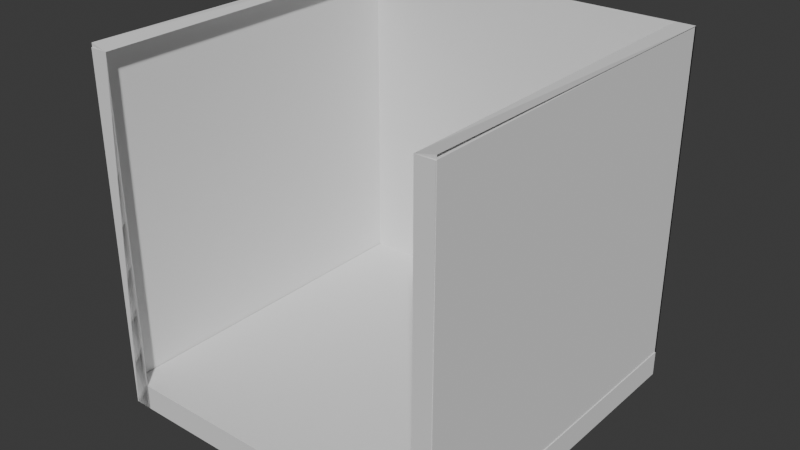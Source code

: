 # Source: Basket.blend  (saved by Blender 4.2.66; exported with 4.5.12 LTS)
import bpy
from mathutils import Matrix  # noqa: F401  (used for matrix-valued properties, if any)

bpy.ops.wm.read_factory_settings(use_empty=True)
scene = bpy.context.scene
scene.name = 'Scene'

# ---- world
world_world = bpy.data.worlds.new('World'); scene.world = world_world
world_world.use_nodes = True; world_world.node_tree.nodes.clear()
_N = world_world.node_tree.nodes; _L = world_world.node_tree.links
n0 = _N.new('ShaderNodeOutputWorld'); n0.name = 'World Output'; n0.location = (300, 300)
n1 = _N.new('ShaderNodeBackground'); n1.name = 'Background'; n1.location = (10, 300)
n1.inputs[0].default_value = (0.05088, 0.05088, 0.05088, 1.0)
_L.new(n1.outputs[0], n0.inputs[0])
n0.is_active_output = True
world_world.color = (0.05088, 0.05088, 0.05088)
world_world.sun_shadow_jitter_overblur = 0.0

# ---- meshes
me_cube_001 = bpy.data.meshes.new('Cube.001')
me_cube_001.from_pydata([(-1.0, -1.0, -1.0), (-1.0, -1.0, 1.0), (-1.0, 1.0, -1.0), (-1.0, 1.0, 1.0), (1.0, -1.0, -1.0), (1.0, -1.0, 1.0), (1.0, 1.0, -1.0), (1.0, 1.0, 1.0), (0.8928, 1.0, 1.0), (0.8928, 1.0, -1.0), (0.8928, -1.0, -1.0), (0.8971, -1.005, 0.9786), (-0.8983, 1.0, -1.0), (-0.8983, -1.0, -1.0), (-0.8941, -1.005, 0.9786), (-0.8983, 1.0, 1.0), (-1.0, 1.0, -0.8552), (-1.0, -1.0, -0.8552), (1.0, 1.0, -0.8552), (1.0, -1.0, -0.8552), (0.9947, 1.0, 0.9999), (0.9947, 1.0, -1.0), (0.9947, -0.9999, -1.0), (0.9989, -1.005, 0.9785), (-1.004, 0.9999, -0.9999), (-1.004, -1.0, -0.9999), (-0.9993, -1.005, 0.9787), (-1.004, 0.9999, 1.0)], [], [(1, 3, 15, 14), (2, 3, 7, 6), (6, 7, 8, 9), (5, 4, 10, 11), (2, 6, 18, 16), (8, 11, 23, 20), (4, 6, 9, 10), (7, 5, 11, 8), (15, 12, 24, 27), (2, 0, 13, 12), (3, 2, 12, 15), (0, 1, 14, 13), (16, 18, 19, 17), (0, 2, 16, 17), (6, 4, 19, 18), (4, 0, 17, 19), (21, 20, 23, 22), (9, 8, 20, 21), (11, 10, 22, 23), (10, 9, 21, 22), (25, 26, 27, 24), (13, 14, 26, 25), (14, 15, 27, 26), (12, 13, 25, 24)])
_uv = me_cube_001.uv_layers.new(name='UVMap')
_uv.uv.foreach_set('vector', [0.0, 0.0, 0.0, 0.0, 0.0, 0.0, 0.0, 0.0, 0.375, 0.25, 0.625, 0.25, 0.625, 0.5, 0.375, 0.5, 0.375, 0.5, 0.625, 0.5, 0.625, 0.5, 0.375, 0.5, 0.0, 0.0, 0.0, 0.0, 0.0, 0.0, 0.0, 0.0, 0.375, 0.25, 0.375, 0.5, 0.375, 0.5, 0.375, 0.25, 0.0, 0.0, 0.0, 0.0, 0.0, 0.0, 0.0, 0.0, 0.375, 0.75, 0.375, 0.5, 0.375, 0.5, 0.375, 0.75, 0.0, 0.0, 0.0, 0.0, 0.0, 0.0, 0.0, 0.0, 0.625, 0.25, 0.375, 0.25, 0.375, 0.25, 0.625, 0.25, 0.125, 0.5, 0.125, 0.75, 0.125, 0.75, 0.125, 0.5, 0.625, 0.25, 0.375, 0.25, 0.375, 0.25, 0.625, 0.25, 0.0, 0.0, 0.0, 0.0, 0.0, 0.0, 0.0, 0.0, 0.125, 0.5, 0.375, 0.5, 0.375, 0.75, 0.125, 0.75, 0.125, 0.75, 0.125, 0.5, 0.125, 0.5, 0.125, 0.75, 0.375, 0.5, 0.375, 0.75, 0.375, 0.75, 0.375, 0.5, 0.0, 0.0, 0.0, 0.0, 0.0, 0.0, 0.0, 0.0, 0.375, 0.5, 0.625, 0.5, 0.625, 0.75, 0.375, 0.75, 0.375, 0.5, 0.625, 0.5, 0.625, 0.5, 0.375, 0.5, 0.0, 0.0, 0.0, 0.0, 0.0, 0.0, 0.0, 0.0, 0.375, 0.75, 0.375, 0.5, 0.375, 0.5, 0.375, 0.75, 0.375, 0.0, 0.625, 0.0, 0.625, 0.25, 0.375, 0.25, 0.0, 0.0, 0.0, 0.0, 0.0, 0.0, 0.0, 0.0, 0.0, 0.0, 0.0, 0.0, 0.0, 0.0, 0.0, 0.0, 0.125, 0.5, 0.125, 0.75, 0.125, 0.75, 0.125, 0.5])
me_cube_001.update()

# ---- objects
ob_cube = bpy.data.objects.new('Cube', me_cube_001)

# ---- transforms, parenting, visibility, modifiers, constraints
ob_cube.location = (0.0, 0.0, 0.0)

# ---- collection membership
scene.collection.objects.link(ob_cube)

# ---- scene / render settings (as saved in the file)
scene.frame_start = 1; scene.frame_end = 250; scene.frame_set(1)
scene.render.engine = 'BLENDER_EEVEE_NEXT'
bpy.context.view_layer.update()

# ---- added for rendering (the .blend has no active camera and no usable light): camera, sun
cam_auto = bpy.data.cameras.new('AutoCamera')
cam_auto.lens = 50.0
cam_auto.sensor_width = 36.0
cam_auto.clip_end = 1000.0
ob_auto_camera = bpy.data.objects.new('AutoCamera', cam_auto)
scene.collection.objects.link(ob_auto_camera)
ob_auto_camera.location = (3.20802, -3.85416, 2.56783)
ob_auto_camera.rotation_euler = (1.09748, -7.21219e-08, 0.694738)
scene.camera = ob_auto_camera
light_auto_sun = bpy.data.lights.new('AutoSun', 'SUN')
light_auto_sun.energy = 3.0
light_auto_sun.angle = 0.0523599
ob_auto_sun = bpy.data.objects.new('AutoSun', light_auto_sun)
scene.collection.objects.link(ob_auto_sun)
ob_auto_sun.rotation_euler = (0.872665, 0.174533, 0.523599)
bpy.context.view_layer.update()
